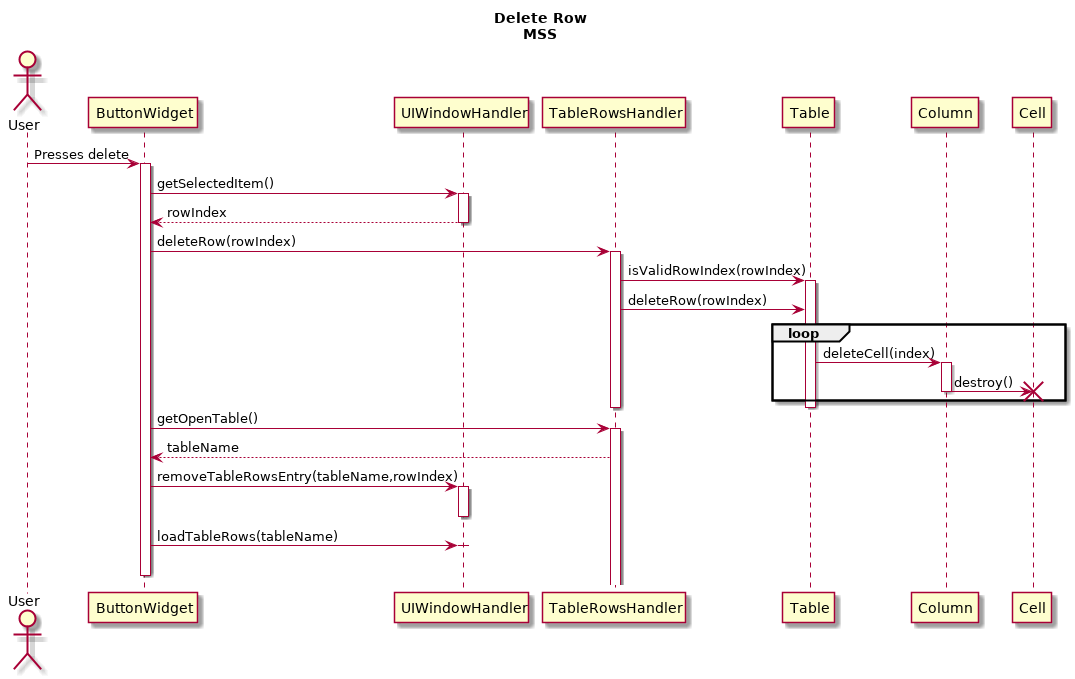

The diagram above was rendered by PlantUML. Its source (embedded in the PNG):
@startuml
title Delete Row\nMSS
Actor User
User->ButtonWidget: Presses delete
activate ButtonWidget
ButtonWidget ->UIWindowHandler: getSelectedItem()
activate UIWindowHandler
ButtonWidget <-- UIWindowHandler: rowIndex
deactivate UIWindowHandler

ButtonWidget -> TableRowsHandler: deleteRow(rowIndex)
activate TableRowsHandler

TableRowsHandler -> Table: isValidRowIndex(rowIndex)
activate Table
TableRowsHandler -> Table: deleteRow(rowIndex)

loop
    Table -> Column: deleteCell(index)
    activate Column
    Column -> Cell: destroy()
    deactivate Column
    destroy Cell
end
deactivate Table
deactivate TableRowsHandler
ButtonWidget -> TableRowsHandler: getOpenTable()
activate TableRowsHandler
ButtonWidget <-- TableRowsHandler: tableName
deactivate UIWindowHandler
ButtonWidget -> UIWindowHandler: removeTableRowsEntry(tableName,rowIndex)
activate UIWindowHandler
deactivate UIWindowHandler

ButtonWidget -> UIWindowHandler: loadTableRows(tableName)

activate UIWindowHandler
deactivate ButtonWidget
@enduml